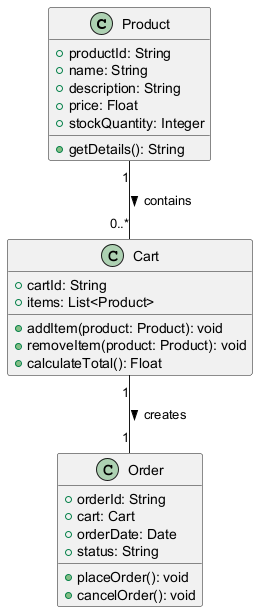

The diagram above was rendered by PlantUML. Its source (embedded in the PNG):
@startuml
class Product {
    +productId: String
    +name: String
    +description: String
    +price: Float
    +stockQuantity: Integer
    +getDetails(): String
}

class Cart {
    +cartId: String
    +items: List<Product>
    +addItem(product: Product): void
    +removeItem(product: Product): void
    +calculateTotal(): Float
}

class Order {
    +orderId: String
    +cart: Cart
    +orderDate: Date
    +status: String
    +placeOrder(): void
    +cancelOrder(): void
}

Product "1" -- "0..*" Cart : contains >
Cart "1" -- "1" Order : creates >
@enduml